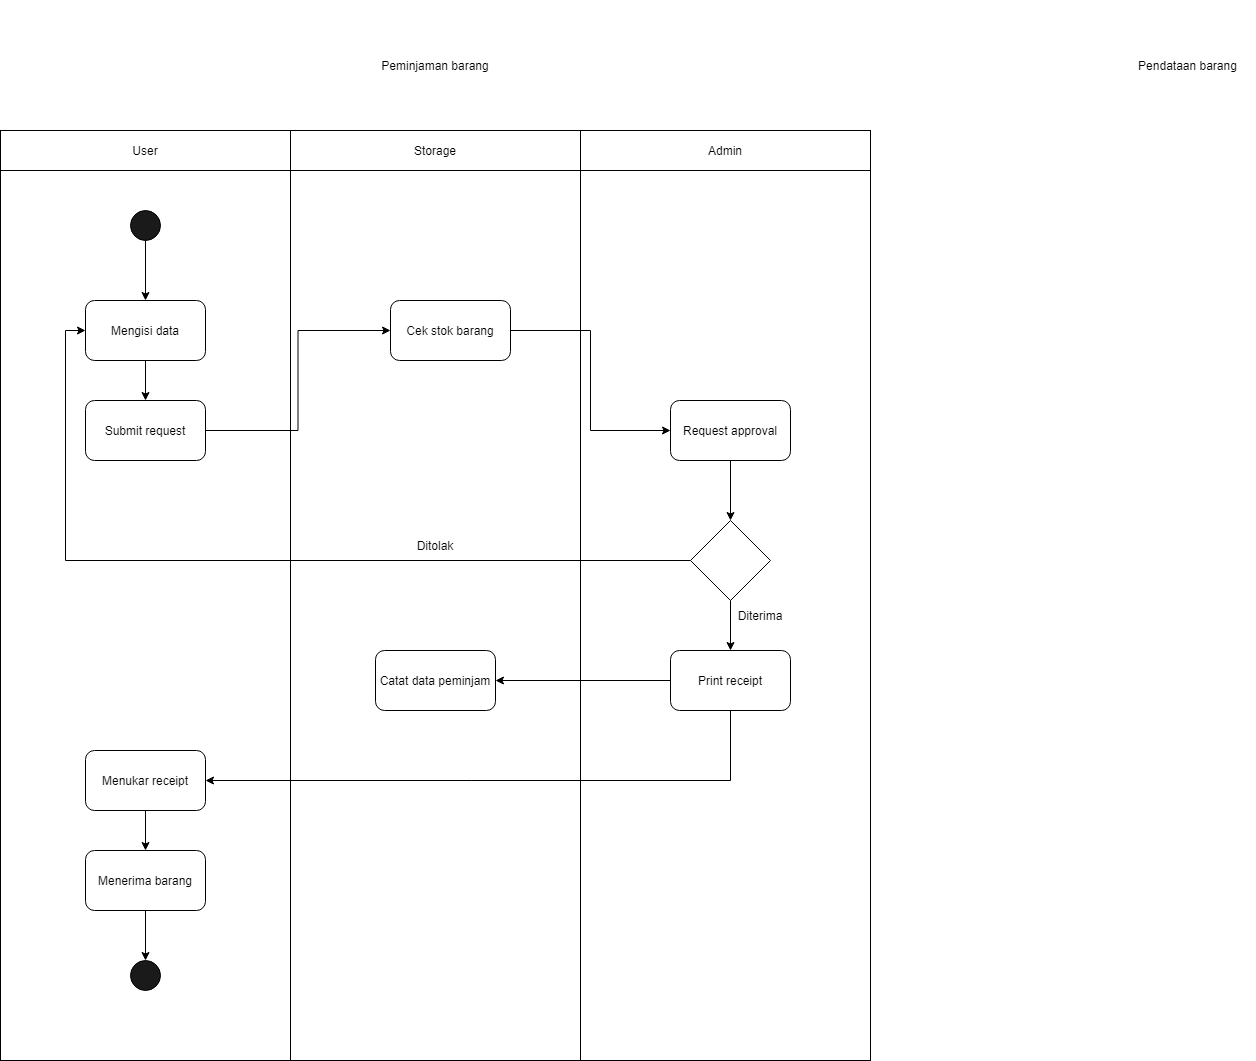

The diagram above was exported from draw.io. Its source (the exported page's mxGraphModel, read from the mxfile embedded in the PNG):
<mxGraphModel dx="1108" dy="1582" grid="1" gridSize="10" guides="1" tooltips="1" connect="1" arrows="1" fold="1" page="1" pageScale="1" pageWidth="850" pageHeight="1100" math="0" shadow="0">
  <root>
    <mxCell id="0" />
    <mxCell id="1" parent="0" />
    <mxCell id="J0U9hlteWeHJZsQpBH0g-9" value="" style="rounded=0;whiteSpace=wrap;html=1;fillColor=#FFFFFF;" parent="1" vertex="1">
      <mxGeometry x="440" y="10" width="290" height="890" as="geometry" />
    </mxCell>
    <mxCell id="J0U9hlteWeHJZsQpBH0g-5" value="" style="rounded=0;whiteSpace=wrap;html=1;fillColor=#FFFFFF;" parent="1" vertex="1">
      <mxGeometry x="150" y="10" width="290" height="890" as="geometry" />
    </mxCell>
    <mxCell id="cL-GvKT1vLwGHt2wFDm5-1" style="edgeStyle=orthogonalEdgeStyle;rounded=0;orthogonalLoop=1;jettySize=auto;html=1;exitX=0.5;exitY=1;exitDx=0;exitDy=0;" edge="1" parent="1" source="J0U9hlteWeHJZsQpBH0g-1" target="J0U9hlteWeHJZsQpBH0g-2">
      <mxGeometry relative="1" as="geometry" />
    </mxCell>
    <mxCell id="J0U9hlteWeHJZsQpBH0g-1" value="" style="ellipse;whiteSpace=wrap;html=1;aspect=fixed;fillColor=#1A1A1A;" parent="1" vertex="1">
      <mxGeometry x="280" y="50" width="30" height="30" as="geometry" />
    </mxCell>
    <mxCell id="cL-GvKT1vLwGHt2wFDm5-4" style="edgeStyle=orthogonalEdgeStyle;rounded=0;orthogonalLoop=1;jettySize=auto;html=1;exitX=0.5;exitY=1;exitDx=0;exitDy=0;entryX=0.5;entryY=0;entryDx=0;entryDy=0;" edge="1" parent="1" source="J0U9hlteWeHJZsQpBH0g-2" target="cL-GvKT1vLwGHt2wFDm5-3">
      <mxGeometry relative="1" as="geometry" />
    </mxCell>
    <mxCell id="J0U9hlteWeHJZsQpBH0g-2" value="Mengisi data" style="rounded=1;whiteSpace=wrap;html=1;fillColor=#FFFFFF;" parent="1" vertex="1">
      <mxGeometry x="235" y="140" width="120" height="60" as="geometry" />
    </mxCell>
    <mxCell id="J0U9hlteWeHJZsQpBH0g-3" value="Pendataan barang" style="text;html=1;strokeColor=none;fillColor=none;align=center;verticalAlign=middle;whiteSpace=wrap;rounded=0;" parent="1" vertex="1">
      <mxGeometry x="1270" y="-140" width="135" height="90" as="geometry" />
    </mxCell>
    <mxCell id="J0U9hlteWeHJZsQpBH0g-6" value="User" style="rounded=0;whiteSpace=wrap;html=1;fillColor=#FFFFFF;" parent="1" vertex="1">
      <mxGeometry x="150" y="-30" width="290" height="40" as="geometry" />
    </mxCell>
    <mxCell id="J0U9hlteWeHJZsQpBH0g-8" value="Storage" style="rounded=0;whiteSpace=wrap;html=1;fillColor=#FFFFFF;" parent="1" vertex="1">
      <mxGeometry x="440" y="-30" width="290" height="40" as="geometry" />
    </mxCell>
    <mxCell id="J0U9hlteWeHJZsQpBH0g-10" value="Admin" style="rounded=0;whiteSpace=wrap;html=1;fillColor=#FFFFFF;" parent="1" vertex="1">
      <mxGeometry x="730" y="-30" width="290" height="40" as="geometry" />
    </mxCell>
    <mxCell id="J0U9hlteWeHJZsQpBH0g-11" value="" style="rounded=0;whiteSpace=wrap;html=1;fillColor=#FFFFFF;" parent="1" vertex="1">
      <mxGeometry x="730" y="10" width="290" height="890" as="geometry" />
    </mxCell>
    <mxCell id="cL-GvKT1vLwGHt2wFDm5-2" value="Peminjaman barang" style="text;html=1;strokeColor=none;fillColor=none;align=center;verticalAlign=middle;whiteSpace=wrap;rounded=0;" vertex="1" parent="1">
      <mxGeometry x="465" y="-160" width="240" height="130" as="geometry" />
    </mxCell>
    <mxCell id="cL-GvKT1vLwGHt2wFDm5-24" style="edgeStyle=orthogonalEdgeStyle;rounded=0;orthogonalLoop=1;jettySize=auto;html=1;exitX=1;exitY=0.5;exitDx=0;exitDy=0;entryX=0;entryY=0.5;entryDx=0;entryDy=0;" edge="1" parent="1" source="cL-GvKT1vLwGHt2wFDm5-3" target="cL-GvKT1vLwGHt2wFDm5-23">
      <mxGeometry relative="1" as="geometry" />
    </mxCell>
    <mxCell id="cL-GvKT1vLwGHt2wFDm5-3" value="Submit request" style="rounded=1;whiteSpace=wrap;html=1;fillColor=#FFFFFF;" vertex="1" parent="1">
      <mxGeometry x="235" y="240" width="120" height="60" as="geometry" />
    </mxCell>
    <mxCell id="cL-GvKT1vLwGHt2wFDm5-8" style="edgeStyle=orthogonalEdgeStyle;rounded=0;orthogonalLoop=1;jettySize=auto;html=1;exitX=0.5;exitY=1;exitDx=0;exitDy=0;entryX=0.5;entryY=0;entryDx=0;entryDy=0;" edge="1" parent="1" source="cL-GvKT1vLwGHt2wFDm5-5" target="cL-GvKT1vLwGHt2wFDm5-7">
      <mxGeometry relative="1" as="geometry" />
    </mxCell>
    <mxCell id="cL-GvKT1vLwGHt2wFDm5-5" value="Request approval" style="rounded=1;whiteSpace=wrap;html=1;fillColor=#FFFFFF;" vertex="1" parent="1">
      <mxGeometry x="820" y="240" width="120" height="60" as="geometry" />
    </mxCell>
    <mxCell id="cL-GvKT1vLwGHt2wFDm5-10" style="edgeStyle=orthogonalEdgeStyle;rounded=0;orthogonalLoop=1;jettySize=auto;html=1;exitX=0;exitY=0.5;exitDx=0;exitDy=0;entryX=0;entryY=0.5;entryDx=0;entryDy=0;" edge="1" parent="1" source="cL-GvKT1vLwGHt2wFDm5-7" target="J0U9hlteWeHJZsQpBH0g-2">
      <mxGeometry relative="1" as="geometry">
        <mxPoint x="645" y="400" as="targetPoint" />
      </mxGeometry>
    </mxCell>
    <mxCell id="cL-GvKT1vLwGHt2wFDm5-12" style="edgeStyle=orthogonalEdgeStyle;rounded=0;orthogonalLoop=1;jettySize=auto;html=1;exitX=0.5;exitY=1;exitDx=0;exitDy=0;" edge="1" parent="1" source="cL-GvKT1vLwGHt2wFDm5-7" target="cL-GvKT1vLwGHt2wFDm5-11">
      <mxGeometry relative="1" as="geometry" />
    </mxCell>
    <mxCell id="cL-GvKT1vLwGHt2wFDm5-7" value="" style="rhombus;whiteSpace=wrap;html=1;" vertex="1" parent="1">
      <mxGeometry x="840" y="360" width="80" height="80" as="geometry" />
    </mxCell>
    <mxCell id="cL-GvKT1vLwGHt2wFDm5-17" style="edgeStyle=orthogonalEdgeStyle;rounded=0;orthogonalLoop=1;jettySize=auto;html=1;exitX=0;exitY=0.5;exitDx=0;exitDy=0;entryX=1;entryY=0.5;entryDx=0;entryDy=0;" edge="1" parent="1" source="cL-GvKT1vLwGHt2wFDm5-11" target="cL-GvKT1vLwGHt2wFDm5-16">
      <mxGeometry relative="1" as="geometry" />
    </mxCell>
    <mxCell id="cL-GvKT1vLwGHt2wFDm5-18" style="edgeStyle=orthogonalEdgeStyle;rounded=0;orthogonalLoop=1;jettySize=auto;html=1;exitX=0.5;exitY=1;exitDx=0;exitDy=0;entryX=1;entryY=0.5;entryDx=0;entryDy=0;" edge="1" parent="1" source="cL-GvKT1vLwGHt2wFDm5-11" target="cL-GvKT1vLwGHt2wFDm5-15">
      <mxGeometry relative="1" as="geometry" />
    </mxCell>
    <mxCell id="cL-GvKT1vLwGHt2wFDm5-11" value="Print receipt" style="rounded=1;whiteSpace=wrap;html=1;fillColor=#FFFFFF;" vertex="1" parent="1">
      <mxGeometry x="820" y="490" width="120" height="60" as="geometry" />
    </mxCell>
    <mxCell id="cL-GvKT1vLwGHt2wFDm5-13" value="Ditolak" style="text;html=1;strokeColor=none;fillColor=none;align=center;verticalAlign=middle;whiteSpace=wrap;rounded=0;" vertex="1" parent="1">
      <mxGeometry x="555" y="370" width="60" height="30" as="geometry" />
    </mxCell>
    <mxCell id="cL-GvKT1vLwGHt2wFDm5-14" value="Diterima" style="text;html=1;strokeColor=none;fillColor=none;align=center;verticalAlign=middle;whiteSpace=wrap;rounded=0;" vertex="1" parent="1">
      <mxGeometry x="880" y="440" width="60" height="30" as="geometry" />
    </mxCell>
    <mxCell id="cL-GvKT1vLwGHt2wFDm5-20" style="edgeStyle=orthogonalEdgeStyle;rounded=0;orthogonalLoop=1;jettySize=auto;html=1;exitX=0.5;exitY=1;exitDx=0;exitDy=0;entryX=0.5;entryY=0;entryDx=0;entryDy=0;" edge="1" parent="1" source="cL-GvKT1vLwGHt2wFDm5-15" target="cL-GvKT1vLwGHt2wFDm5-19">
      <mxGeometry relative="1" as="geometry" />
    </mxCell>
    <mxCell id="cL-GvKT1vLwGHt2wFDm5-15" value="Menukar receipt" style="rounded=1;whiteSpace=wrap;html=1;fillColor=#FFFFFF;" vertex="1" parent="1">
      <mxGeometry x="235" y="590" width="120" height="60" as="geometry" />
    </mxCell>
    <mxCell id="cL-GvKT1vLwGHt2wFDm5-16" value="Catat data peminjam" style="rounded=1;whiteSpace=wrap;html=1;fillColor=#FFFFFF;" vertex="1" parent="1">
      <mxGeometry x="525" y="490" width="120" height="60" as="geometry" />
    </mxCell>
    <mxCell id="cL-GvKT1vLwGHt2wFDm5-22" style="edgeStyle=orthogonalEdgeStyle;rounded=0;orthogonalLoop=1;jettySize=auto;html=1;exitX=0.5;exitY=1;exitDx=0;exitDy=0;entryX=0.5;entryY=0;entryDx=0;entryDy=0;" edge="1" parent="1" source="cL-GvKT1vLwGHt2wFDm5-19" target="cL-GvKT1vLwGHt2wFDm5-21">
      <mxGeometry relative="1" as="geometry" />
    </mxCell>
    <mxCell id="cL-GvKT1vLwGHt2wFDm5-19" value="Menerima barang" style="rounded=1;whiteSpace=wrap;html=1;fillColor=#FFFFFF;" vertex="1" parent="1">
      <mxGeometry x="235" y="690" width="120" height="60" as="geometry" />
    </mxCell>
    <mxCell id="cL-GvKT1vLwGHt2wFDm5-21" value="" style="ellipse;whiteSpace=wrap;html=1;aspect=fixed;fillColor=#1A1A1A;" vertex="1" parent="1">
      <mxGeometry x="280" y="800" width="30" height="30" as="geometry" />
    </mxCell>
    <mxCell id="cL-GvKT1vLwGHt2wFDm5-25" style="edgeStyle=orthogonalEdgeStyle;rounded=0;orthogonalLoop=1;jettySize=auto;html=1;exitX=1;exitY=0.5;exitDx=0;exitDy=0;entryX=0;entryY=0.5;entryDx=0;entryDy=0;" edge="1" parent="1" source="cL-GvKT1vLwGHt2wFDm5-23" target="cL-GvKT1vLwGHt2wFDm5-5">
      <mxGeometry relative="1" as="geometry" />
    </mxCell>
    <mxCell id="cL-GvKT1vLwGHt2wFDm5-23" value="Cek stok barang" style="rounded=1;whiteSpace=wrap;html=1;fillColor=#FFFFFF;" vertex="1" parent="1">
      <mxGeometry x="540" y="140" width="120" height="60" as="geometry" />
    </mxCell>
  </root>
</mxGraphModel>